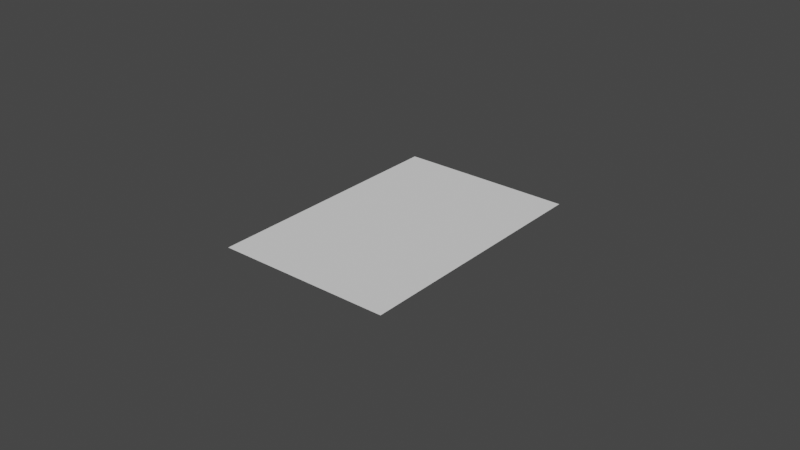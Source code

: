 # Source: Paper_Short_Mid.blend  (saved by Blender 3.5.10; exported with 4.5.12 LTS)
import bpy
from mathutils import Matrix  # noqa: F401  (used for matrix-valued properties, if any)

bpy.ops.wm.read_factory_settings(use_empty=True)
scene = bpy.context.scene
scene.name = 'Scene'

# ---- collections
col_collection = bpy.data.collections.new('Collection'); scene.collection.children.link(col_collection)

# ---- world
world_world = bpy.data.worlds.new('World'); scene.world = world_world
world_world.use_nodes = True; world_world.node_tree.nodes.clear()
_N = world_world.node_tree.nodes; _L = world_world.node_tree.links
n0 = _N.new('ShaderNodeOutputWorld'); n0.name = 'World Output'; n0.location = (300, 300)
n1 = _N.new('ShaderNodeBackground'); n1.name = 'Background'; n1.location = (10, 300)
n1.inputs[0].default_value = (0.05088, 0.05088, 0.05088, 1.0)
_L.new(n1.outputs[0], n0.inputs[0])
n0.is_active_output = True
world_world.color = (0.05088, 0.05088, 0.05088)
world_world.use_sun_shadow = False
world_world.sun_shadow_jitter_overblur = 0.0

# ---- meshes
me_plane_005 = bpy.data.meshes.new('Plane.005')
me_plane_005.from_pydata([(-0.05643, -0.04156, 0.0), (-6.516e-09, -0.04156, 0.0), (-0.05643, 0.04156, 0.0), (-6.516e-09, 0.04156, 0.0)], [], [(0, 1, 3, 2)])
_uv = me_plane_005.uv_layers.new(name='UVMap')
_uv.uv.foreach_set('vector', [0.0, 0.0, 1.0, 0.0, 1.0, 1.0, 0.0, 1.0])
me_plane_005.update()

# ---- objects
ob_paper_short_mid = bpy.data.objects.new('Paper_Short_Mid', me_plane_005)

# ---- transforms, parenting, visibility, modifiers, constraints
ob_paper_short_mid.location = (0.0, 0.0, 0.0)

# ---- collection membership
col_collection.objects.link(ob_paper_short_mid)

# ---- scene / render settings (as saved in the file)
scene.frame_start = 1; scene.frame_end = 250; scene.frame_set(1)
scene.render.engine = 'BLENDER_EEVEE_NEXT'
scene.cycles.sampling_pattern = 'TABULATED_SOBOL'
scene.view_settings.view_transform = 'Filmic'
bpy.context.view_layer.update()

# ---- added for rendering (the .blend has no active camera and no usable light): camera, sun
cam_auto = bpy.data.cameras.new('AutoCamera')
cam_auto.lens = 50.0
cam_auto.sensor_width = 36.0
cam_auto.clip_end = 1000.0
ob_auto_camera = bpy.data.objects.new('AutoCamera', cam_auto)
scene.collection.objects.link(ob_auto_camera)
ob_auto_camera.location = (0.156829, -0.222054, 0.148036)
ob_auto_camera.rotation_euler = (1.09748, -7.21219e-08, 0.694738)
scene.camera = ob_auto_camera
light_auto_sun = bpy.data.lights.new('AutoSun', 'SUN')
light_auto_sun.energy = 3.0
light_auto_sun.angle = 0.0523599
ob_auto_sun = bpy.data.objects.new('AutoSun', light_auto_sun)
scene.collection.objects.link(ob_auto_sun)
ob_auto_sun.rotation_euler = (0.872665, 0.174533, 0.523599)
bpy.context.view_layer.update()

